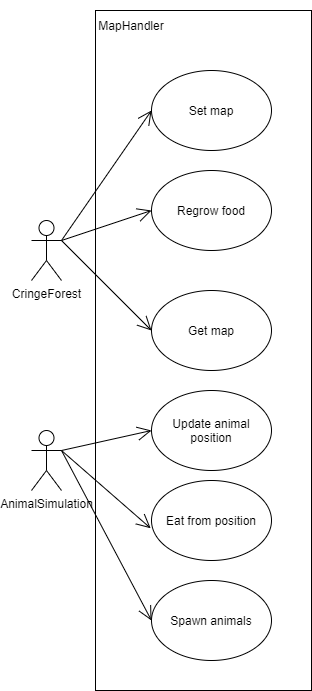

The diagram above was exported from draw.io. Its source (the exported page's mxGraphModel, read from the mxfile embedded in the PNG):
<mxGraphModel dx="1038" dy="547" grid="1" gridSize="10" guides="1" tooltips="1" connect="1" arrows="1" fold="1" page="1" pageScale="1" pageWidth="827" pageHeight="1169" math="0" shadow="0">
  <root>
    <mxCell id="0" />
    <mxCell id="1" parent="0" />
    <mxCell id="oJE6sT4T2zZZMeCUjtuO-2" value="" style="rounded=0;whiteSpace=wrap;html=1;" parent="1" vertex="1">
      <mxGeometry x="194" y="50" width="216" height="680" as="geometry" />
    </mxCell>
    <mxCell id="oJE6sT4T2zZZMeCUjtuO-3" value="MapHandler" style="text;html=1;strokeColor=none;fillColor=none;align=center;verticalAlign=middle;whiteSpace=wrap;rounded=0;" parent="1" vertex="1">
      <mxGeometry x="210" y="40" width="40" height="50" as="geometry" />
    </mxCell>
    <mxCell id="oJE6sT4T2zZZMeCUjtuO-4" value="CringeForest" style="shape=umlActor;verticalLabelPosition=bottom;verticalAlign=top;html=1;outlineConnect=0;direction=east;" parent="1" vertex="1">
      <mxGeometry x="130" y="260" width="30" height="60" as="geometry" />
    </mxCell>
    <mxCell id="oJE6sT4T2zZZMeCUjtuO-9" value="Regrow food" style="ellipse;whiteSpace=wrap;html=1;" parent="1" vertex="1">
      <mxGeometry x="250" y="210" width="120" height="80" as="geometry" />
    </mxCell>
    <mxCell id="oJE6sT4T2zZZMeCUjtuO-10" value="Update animal position" style="ellipse;whiteSpace=wrap;html=1;" parent="1" vertex="1">
      <mxGeometry x="250" y="430" width="120" height="80" as="geometry" />
    </mxCell>
    <mxCell id="oJE6sT4T2zZZMeCUjtuO-11" value="AnimalSimulation" style="shape=umlActor;verticalLabelPosition=bottom;verticalAlign=top;html=1;outlineConnect=0;" parent="1" vertex="1">
      <mxGeometry x="130" y="470" width="30" height="60" as="geometry" />
    </mxCell>
    <mxCell id="oJE6sT4T2zZZMeCUjtuO-12" value="Set map" style="ellipse;whiteSpace=wrap;html=1;" parent="1" vertex="1">
      <mxGeometry x="250" y="110" width="120" height="80" as="geometry" />
    </mxCell>
    <mxCell id="oJE6sT4T2zZZMeCUjtuO-14" value="Get map" style="ellipse;whiteSpace=wrap;html=1;" parent="1" vertex="1">
      <mxGeometry x="250" y="330" width="120" height="80" as="geometry" />
    </mxCell>
    <mxCell id="oJE6sT4T2zZZMeCUjtuO-15" value="" style="endArrow=open;endFill=1;endSize=12;html=1;exitX=1;exitY=0.3333333333333333;exitDx=0;exitDy=0;exitPerimeter=0;entryX=0;entryY=0.5;entryDx=0;entryDy=0;" parent="1" source="oJE6sT4T2zZZMeCUjtuO-4" target="oJE6sT4T2zZZMeCUjtuO-14" edge="1">
      <mxGeometry width="160" relative="1" as="geometry">
        <mxPoint x="330" y="290" as="sourcePoint" />
        <mxPoint x="490" y="290" as="targetPoint" />
      </mxGeometry>
    </mxCell>
    <mxCell id="oJE6sT4T2zZZMeCUjtuO-16" value="" style="endArrow=open;endFill=1;endSize=12;html=1;entryX=0;entryY=0.5;entryDx=0;entryDy=0;entryPerimeter=0;" parent="1" target="oJE6sT4T2zZZMeCUjtuO-12" edge="1">
      <mxGeometry width="160" relative="1" as="geometry">
        <mxPoint x="160" y="280" as="sourcePoint" />
        <mxPoint x="490" y="290" as="targetPoint" />
      </mxGeometry>
    </mxCell>
    <mxCell id="oJE6sT4T2zZZMeCUjtuO-17" value="" style="endArrow=open;endFill=1;endSize=12;html=1;entryX=0;entryY=0.5;entryDx=0;entryDy=0;" parent="1" target="oJE6sT4T2zZZMeCUjtuO-9" edge="1">
      <mxGeometry width="160" relative="1" as="geometry">
        <mxPoint x="160" y="280" as="sourcePoint" />
        <mxPoint x="490" y="290" as="targetPoint" />
      </mxGeometry>
    </mxCell>
    <mxCell id="oJE6sT4T2zZZMeCUjtuO-20" value="Eat from position" style="ellipse;whiteSpace=wrap;html=1;" parent="1" vertex="1">
      <mxGeometry x="250" y="520" width="120" height="80" as="geometry" />
    </mxCell>
    <mxCell id="oJE6sT4T2zZZMeCUjtuO-21" value="" style="endArrow=open;endFill=1;endSize=12;html=1;exitX=1;exitY=0.3333333333333333;exitDx=0;exitDy=0;exitPerimeter=0;entryX=-0.007;entryY=0.597;entryDx=0;entryDy=0;entryPerimeter=0;" parent="1" source="oJE6sT4T2zZZMeCUjtuO-11" target="oJE6sT4T2zZZMeCUjtuO-20" edge="1">
      <mxGeometry width="160" relative="1" as="geometry">
        <mxPoint x="690" y="270" as="sourcePoint" />
        <mxPoint x="581" y="210" as="targetPoint" />
      </mxGeometry>
    </mxCell>
    <mxCell id="oJE6sT4T2zZZMeCUjtuO-22" value="" style="endArrow=open;endFill=1;endSize=12;html=1;entryX=0;entryY=0.5;entryDx=0;entryDy=0;exitX=1;exitY=0.3333333333333333;exitDx=0;exitDy=0;exitPerimeter=0;" parent="1" source="oJE6sT4T2zZZMeCUjtuO-11" target="oJE6sT4T2zZZMeCUjtuO-10" edge="1">
      <mxGeometry width="160" relative="1" as="geometry">
        <mxPoint x="160" y="400" as="sourcePoint" />
        <mxPoint x="490" y="290" as="targetPoint" />
      </mxGeometry>
    </mxCell>
    <mxCell id="y2SXgWn60KVwSlX3lTIO-2" value="Spawn animals" style="ellipse;whiteSpace=wrap;html=1;" vertex="1" parent="1">
      <mxGeometry x="250" y="620" width="120" height="80" as="geometry" />
    </mxCell>
    <mxCell id="y2SXgWn60KVwSlX3lTIO-3" value="" style="endArrow=open;endFill=1;endSize=12;html=1;exitX=1;exitY=0.3333333333333333;exitDx=0;exitDy=0;exitPerimeter=0;entryX=0;entryY=0.5;entryDx=0;entryDy=0;" edge="1" parent="1" source="oJE6sT4T2zZZMeCUjtuO-11" target="y2SXgWn60KVwSlX3lTIO-2">
      <mxGeometry width="160" relative="1" as="geometry">
        <mxPoint x="330" y="480" as="sourcePoint" />
        <mxPoint x="490" y="480" as="targetPoint" />
      </mxGeometry>
    </mxCell>
  </root>
</mxGraphModel>